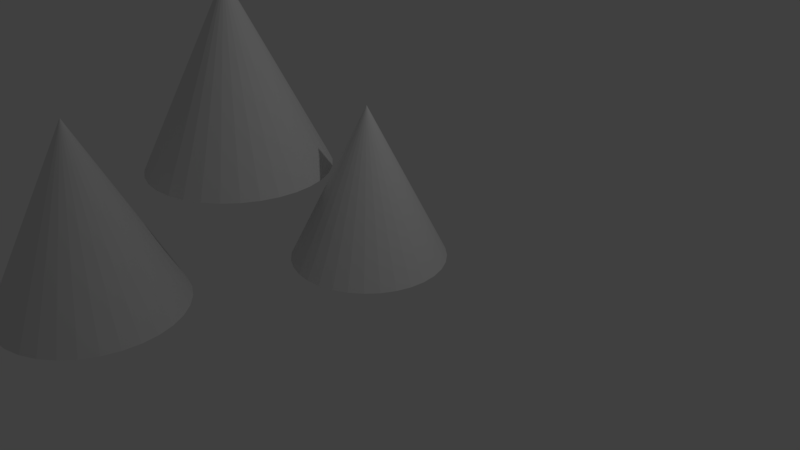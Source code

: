 # Source: teepees.blend  (saved by Blender 2.79.0; exported with 4.5.12 LTS)
import bpy
from mathutils import Matrix  # noqa: F401  (used for matrix-valued properties, if any)

bpy.ops.wm.read_factory_settings(use_empty=True)
scene = bpy.context.scene
scene.name = 'Scene'

# ---- collections
col_collection_1 = bpy.data.collections.new('Collection 1'); scene.collection.children.link(col_collection_1)

# ---- world
world_world = bpy.data.worlds.new('World'); scene.world = world_world
world_world.color = (0.05088, 0.05088, 0.05088)
world_world.use_sun_shadow = False
world_world.sun_shadow_jitter_overblur = 0.0
world_world.cycles.sampling_method = 'MANUAL'

# ---- cameras
cam_camera = bpy.data.cameras.new('Camera')
cam_camera.clip_end = 100.0
cam_camera.lens = 35.0
cam_camera.sensor_width = 32.0
cam_camera.sensor_height = 18.0
cam_camera.ortho_scale = 7.314
cam_camera.dof.focus_distance = 0.0
cam_camera.dof.aperture_fstop = 128.0

# ---- lights
light_lamp = bpy.data.lights.new('Lamp', 'POINT')
light_lamp.transmission_factor = 0.0
light_lamp.cutoff_distance = 30.0
light_lamp.energy = 100.0
light_lamp.shadow_buffer_clip_start = 1.001
light_lamp.shadow_soft_size = 0.1
light_lamp.shadow_maximum_resolution = 0.006
light_lamp.use_absolute_resolution = True

# ---- meshes
me_cone_003 = bpy.data.meshes.new('Cone.003')
me_cone_003.from_pydata([(0.0, 1.2, -1.2), (0.0, 0.0, 1.2), (0.2341, 1.177, -1.2), (0.4592, 1.109, -1.2), (0.6667, 0.9978, -1.2), (0.8485, 0.8485, -1.2), (0.9978, 0.6667, -1.2), (1.109, 0.4592, -1.2), (1.177, 0.2341, -1.2), (1.2, 9.06e-08, -1.2), (1.177, -0.2341, -1.2), (1.109, -0.4592, -1.2), (0.9978, -0.6667, -1.2), (0.8485, -0.8485, -1.2), (0.6667, -0.9978, -1.2), (0.4592, -1.109, -1.2), (0.2341, -1.177, -1.2), (-3.91e-07, -1.2, -1.2), (-0.2341, -1.177, -1.2), (-0.4592, -1.109, -1.2), (-0.6667, -0.9978, -1.2), (-0.8485, -0.8485, -1.2), (-0.9978, -0.6667, -1.2), (-1.109, -0.4592, -1.2), (-1.177, -0.2341, -1.2), (-1.2, 1.159e-06, -1.2), (-1.177, 0.2341, -1.2), (-1.109, 0.4592, -1.2), (-0.9978, 0.6667, -1.2), (-0.8485, 0.8485, -1.2), (-0.6667, 0.9978, -1.2), (-0.4592, 1.109, -1.2), (-0.2341, 1.177, -1.2)], [], [(0, 1, 2), (2, 1, 3), (3, 1, 4), (4, 1, 5), (5, 1, 6), (6, 1, 7), (7, 1, 8), (8, 1, 9), (9, 1, 10), (10, 1, 11), (11, 1, 12), (12, 1, 13), (13, 1, 14), (14, 1, 15), (15, 1, 16), (16, 1, 17), (17, 1, 18), (18, 1, 19), (19, 1, 20), (20, 1, 21), (21, 1, 22), (22, 1, 23), (23, 1, 24), (24, 1, 25), (25, 1, 26), (26, 1, 27), (27, 1, 28), (28, 1, 29), (29, 1, 30), (30, 1, 31), (31, 1, 32), (32, 1, 0), (0, 2, 3, 4, 5, 6, 7, 8, 9, 10, 11, 12, 13, 14, 15, 16, 17, 18, 19, 20, 21, 22, 23, 24, 25, 26, 27, 28, 29, 30, 31, 32)])
me_cone_003.use_remesh_preserve_volume = False
me_cone_003.use_remesh_preserve_attributes = False
me_cone_003.use_mirror_vertex_groups = False
me_cone_003.update()
me_cone_002 = bpy.data.meshes.new('Cone.002')
me_cone_002.from_pydata([(0.0, 1.2, -1.2), (0.0, 0.0, 1.2), (0.2341, 1.177, -1.2), (0.4592, 1.109, -1.2), (0.6667, 0.9978, -1.2), (0.8485, 0.8485, -1.2), (0.9978, 0.6667, -1.2), (1.109, 0.4592, -1.2), (1.177, 0.2341, -1.2), (1.2, 9.06e-08, -1.2), (1.177, -0.2341, -1.2), (1.109, -0.4592, -1.2), (0.9978, -0.6667, -1.2), (0.8485, -0.8485, -1.2), (0.6667, -0.9978, -1.2), (0.4592, -1.109, -1.2), (0.2341, -1.177, -1.2), (-3.91e-07, -1.2, -1.2), (-0.2341, -1.177, -1.2), (-0.4592, -1.109, -1.2), (-0.6667, -0.9978, -1.2), (-0.8485, -0.8485, -1.2), (-0.9978, -0.6667, -1.2), (-1.109, -0.4592, -1.2), (-1.177, -0.2341, -1.2), (-1.2, 1.159e-06, -1.2), (-1.177, 0.2341, -1.2), (-1.109, 0.4592, -1.2), (-0.9978, 0.6667, -1.2), (-0.8485, 0.8485, -1.2), (-0.6667, 0.9978, -1.2), (-0.4592, 1.109, -1.2), (-0.2341, 1.177, -1.2)], [], [(0, 1, 2), (2, 1, 3), (3, 1, 4), (4, 1, 5), (5, 1, 6), (6, 1, 7), (7, 1, 8), (8, 1, 9), (9, 1, 10), (10, 1, 11), (11, 1, 12), (12, 1, 13), (13, 1, 14), (14, 1, 15), (15, 1, 16), (16, 1, 17), (17, 1, 18), (18, 1, 19), (19, 1, 20), (20, 1, 21), (21, 1, 22), (22, 1, 23), (23, 1, 24), (24, 1, 25), (25, 1, 26), (26, 1, 27), (27, 1, 28), (28, 1, 29), (29, 1, 30), (30, 1, 31), (31, 1, 32), (32, 1, 0), (0, 2, 3, 4, 5, 6, 7, 8, 9, 10, 11, 12, 13, 14, 15, 16, 17, 18, 19, 20, 21, 22, 23, 24, 25, 26, 27, 28, 29, 30, 31, 32)])
me_cone_002.use_remesh_preserve_volume = False
me_cone_002.use_remesh_preserve_attributes = False
me_cone_002.use_mirror_vertex_groups = False
me_cone_002.update()
me_cone_001 = bpy.data.meshes.new('Cone.001')
me_cone_001.from_pydata([(0.0, 1.0, -1.0), (0.0, 0.0, 1.0), (0.1951, 0.9808, -1.0), (0.3827, 0.9239, -1.0), (0.5556, 0.8315, -1.0), (0.7071, 0.7071, -1.0), (0.8315, 0.5556, -1.0), (0.9239, 0.3827, -1.0), (0.9808, 0.1951, -1.0), (1.0, 7.55e-08, -1.0), (0.9808, -0.1951, -1.0), (0.9239, -0.3827, -1.0), (0.8315, -0.5556, -1.0), (0.7071, -0.7071, -1.0), (0.5556, -0.8315, -1.0), (0.3827, -0.9239, -1.0), (0.1951, -0.9808, -1.0), (-3.258e-07, -1.0, -1.0), (-0.1951, -0.9808, -1.0), (-0.3827, -0.9239, -1.0), (-0.5556, -0.8315, -1.0), (-0.7071, -0.7071, -1.0), (-0.8315, -0.5556, -1.0), (-0.9239, -0.3827, -1.0), (-0.9808, -0.1951, -1.0), (-1.0, 9.656e-07, -1.0), (-0.9808, 0.1951, -1.0), (-0.9239, 0.3827, -1.0), (-0.8315, 0.5556, -1.0), (-0.7071, 0.7071, -1.0), (-0.5556, 0.8315, -1.0), (-0.3827, 0.9239, -1.0), (-0.1951, 0.9808, -1.0)], [], [(0, 1, 2), (2, 1, 3), (3, 1, 4), (4, 1, 5), (5, 1, 6), (6, 1, 7), (7, 1, 8), (8, 1, 9), (9, 1, 10), (10, 1, 11), (11, 1, 12), (12, 1, 13), (13, 1, 14), (14, 1, 15), (15, 1, 16), (16, 1, 17), (17, 1, 18), (18, 1, 19), (19, 1, 20), (20, 1, 21), (21, 1, 22), (22, 1, 23), (23, 1, 24), (24, 1, 25), (25, 1, 26), (26, 1, 27), (27, 1, 28), (28, 1, 29), (29, 1, 30), (30, 1, 31), (31, 1, 32), (32, 1, 0), (0, 2, 3, 4, 5, 6, 7, 8, 9, 10, 11, 12, 13, 14, 15, 16, 17, 18, 19, 20, 21, 22, 23, 24, 25, 26, 27, 28, 29, 30, 31, 32)])
me_cone_001.use_remesh_preserve_volume = False
me_cone_001.use_remesh_preserve_attributes = False
me_cone_001.use_mirror_vertex_groups = False
me_cone_001.update()

# ---- objects
ob_cone_002 = bpy.data.objects.new('Cone.002', me_cone_003)
ob_cone_001 = bpy.data.objects.new('Cone.001', me_cone_002)
ob_cone = bpy.data.objects.new('Cone', me_cone_001)
ob_lamp = bpy.data.objects.new('Lamp', light_lamp)
ob_camera = bpy.data.objects.new('Camera', cam_camera)

# ---- transforms, parenting, visibility, modifiers, constraints
ob_cone_002.location = (-1.564, -0.8255, 2.203)
ob_cone_002.lineart.crease_threshold = 0.0
ob_cone_001.location = (-1.787, -2.944, 0.8947)
ob_cone_001.lineart.crease_threshold = 0.0
ob_cone.location = (0.0, 0.0, 1.0)
ob_cone.lineart.crease_threshold = 0.0
ob_lamp.location = (4.076, 1.005, 5.904)
ob_lamp.rotation_euler = (0.6503, 0.05522, 1.866)
ob_lamp.lock_rotations_4d = False
ob_lamp.empty_display_type = 'ARROWS'
ob_lamp.color = (0.0, 0.0, 0.0, 0.0)
ob_lamp.lineart.crease_threshold = 0.0
ob_camera.location = (7.481, -6.508, 5.344)
ob_camera.rotation_euler = (1.109, 0.0, 0.8149)
ob_camera.lock_rotations_4d = False
ob_camera.empty_display_type = 'ARROWS'
ob_camera.color = (0.0, 0.0, 0.0, 0.0)
ob_camera.display_type = 'WIRE'
ob_camera.lineart.crease_threshold = 0.0

# ---- collection membership
col_collection_1.objects.link(ob_cone_002)
col_collection_1.objects.link(ob_cone_001)
col_collection_1.objects.link(ob_cone)
col_collection_1.objects.link(ob_lamp)
col_collection_1.objects.link(ob_camera)

# ---- scene / render settings (as saved in the file)
scene.camera = ob_camera
scene.frame_start = 1; scene.frame_end = 250; scene.frame_set(1)
scene.render.engine = 'BLENDER_EEVEE_NEXT'
scene.render.resolution_percentage = 50
scene.render.dither_intensity = 0.0
scene.cycles.use_denoising = False
scene.cycles.samples = 128
scene.cycles.sampling_pattern = 'TABULATED_SOBOL'
scene.cycles.use_adaptive_sampling = False
scene.cycles.use_light_tree = False
scene.cycles.blur_glossy = 0.0
scene.cycles.sample_clamp_indirect = 0.0
scene.view_settings.view_transform = 'Standard'
bpy.context.view_layer.update()
